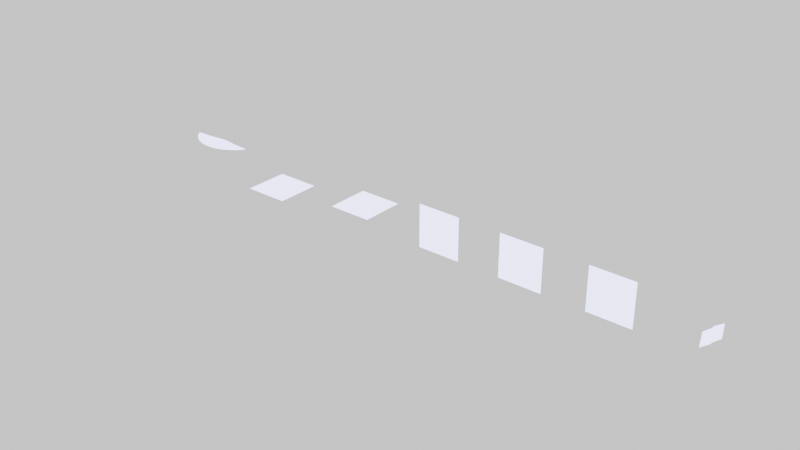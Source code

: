 # Source: fx_biyeon.blend  (saved by Blender 5.2.45; exported with 4.5.12 LTS)
import bpy
from mathutils import Matrix  # noqa: F401  (used for matrix-valued properties, if any)

bpy.ops.wm.read_factory_settings(use_empty=True)
scene = bpy.context.scene
scene.name = 'Scene'

# ---- collections
col_bi_slash = bpy.data.collections.new('BI_slash'); scene.collection.children.link(col_bi_slash)
col_bi_ground = bpy.data.collections.new('BI_ground'); scene.collection.children.link(col_bi_ground)
col_bi_hit = bpy.data.collections.new('BI_hit'); scene.collection.children.link(col_bi_hit)

# ---- images (referenced by path relative to the original .blend; pixels are not part of the script)
import os
ASSET_DIR = os.environ.get("B2B_ASSET_DIR", "")  # directory of the original .blend (textures are referenced by path, not embedded)
HERE = os.path.dirname(os.path.abspath(__file__))  # packed textures are extracted next to this script under _unpacked/

def load_image(name, relpath, width, height, colorspace="sRGB"):
    """Load a texture the original file referenced (path relative to the .blend, or extracted next to this script)."""
    p = next((c for c in (os.path.join(HERE, relpath), os.path.join(ASSET_DIR, relpath)) if relpath and os.path.exists(c)), "")
    if p:
        img = bpy.data.images.load(p, check_existing=True)
        img.name = name
    else:  # same state as the original file: an image datablock whose file is absent (Cycles renders it pink)
        img = bpy.data.images.new(name, width, height)
        img.source = "FILE"
        img.filepath = "//" + (relpath or name)
    img.colorspace_settings.name = colorspace
    return img
img_fx_biyeon_png = load_image('fx_biyeon.png', 'fx_biyeon.png', 1024, 1024, 'sRGB')

# ---- materials (node trees are filled in below, after node groups)
mat_m_biyeon = bpy.data.materials.new('M_biyeon')
mat_m_biyeon.surface_render_method = 'BLENDED'
mat_m_biyeon.blend_method = 'BLEND'

# ---- material node trees
mat_m_biyeon.use_nodes = True; mat_m_biyeon.node_tree.nodes.clear()
_N = mat_m_biyeon.node_tree.nodes; _L = mat_m_biyeon.node_tree.links
n0 = _N.new('ShaderNodeOutputMaterial'); n0.name = 'Material Output'; n0.location = (0, 0)
n1 = _N.new('ShaderNodeTexImage'); n1.name = 'Image Texture'; n1.location = (0, 0)
n1.image = img_fx_biyeon_png
n2 = _N.new('ShaderNodeSeparateColor'); n2.name = 'Separate Color'; n2.location = (0, 0)
n3 = _N.new('ShaderNodeRGB'); n3.name = 'Color'; n3.location = (0, 0)
n3.outputs[0].default_value = (1.0, 1.0, 1.0, 1.0)
n4 = _N.new('ShaderNodeRGB'); n4.name = 'Color.001'; n4.location = (0, 0)
n4.outputs[0].default_value = (0.26, 0.8, 1.0, 1.0)
n5 = _N.new('ShaderNodeRGB'); n5.name = 'Color.002'; n5.location = (0, 0)
n5.outputs[0].default_value = (0.18, 0.2, 1.0, 1.0)
n6 = _N.new('ShaderNodeMix'); n6.name = 'Mix'; n6.location = (0, 0)
n6.data_type = 'RGBA'
n6.blend_type = 'MULTIPLY'
n6.inputs[0].default_value = 1.0
n7 = _N.new('ShaderNodeMix'); n7.name = 'Mix.001'; n7.location = (0, 0)
n7.data_type = 'RGBA'
n7.blend_type = 'MULTIPLY'
n7.inputs[0].default_value = 1.0
n8 = _N.new('ShaderNodeMix'); n8.name = 'Mix.002'; n8.location = (0, 0)
n8.data_type = 'RGBA'
n8.blend_type = 'ADD'
n8.inputs[0].default_value = 1.0
n9 = _N.new('ShaderNodeMix'); n9.name = 'Mix.003'; n9.location = (0, 0)
n9.data_type = 'RGBA'
n9.blend_type = 'MULTIPLY'
n9.inputs[0].default_value = 1.0
n10 = _N.new('ShaderNodeMix'); n10.name = 'Mix.004'; n10.location = (0, 0)
n10.data_type = 'RGBA'
n10.blend_type = 'ADD'
n10.inputs[0].default_value = 1.0
n11 = _N.new('ShaderNodeEmission'); n11.name = 'Emission'; n11.location = (0, 0)
n11.inputs[1].default_value = 3.0
n12 = _N.new('ShaderNodeBsdfTransparent'); n12.name = 'Transparent BSDF'; n12.location = (0, 0)
n13 = _N.new('ShaderNodeMixShader'); n13.name = 'Mix Shader'; n13.location = (0, 0)
_L.new(n1.outputs[0], n2.inputs[0])
_L.new(n2.outputs[0], n6.inputs[6])
_L.new(n3.outputs[0], n6.inputs[7])
_L.new(n2.outputs[1], n7.inputs[6])
_L.new(n4.outputs[0], n7.inputs[7])
_L.new(n6.outputs[2], n8.inputs[6])
_L.new(n7.outputs[2], n8.inputs[7])
_L.new(n2.outputs[2], n9.inputs[6])
_L.new(n5.outputs[0], n9.inputs[7])
_L.new(n8.outputs[2], n10.inputs[6])
_L.new(n9.outputs[2], n10.inputs[7])
_L.new(n10.outputs[2], n11.inputs[0])
_L.new(n1.outputs[1], n13.inputs[0])
_L.new(n12.outputs[0], n13.inputs[1])
_L.new(n11.outputs[0], n13.inputs[2])
_L.new(n13.outputs[0], n0.inputs[0])
n0.is_active_output = True

# ---- world
world_w = bpy.data.worlds.new('W'); scene.world = world_w
world_w.use_nodes = True; world_w.node_tree.nodes.clear()
_N = world_w.node_tree.nodes; _L = world_w.node_tree.links
n0 = _N.new('ShaderNodeBackground'); n0.name = 'Background'; n0.location = (-200, 100)
n0.inputs[0].default_value = (1.0, 1.0, 1.0, 1.0)
n1 = _N.new('ShaderNodeOutputWorld'); n1.name = 'World Output'; n1.location = (200, 100)
_L.new(n0.outputs[0], n1.inputs[0])
n1.is_active_output = True
world_w.light_settings.distance = 1.2

# ---- meshes
me_bi_crescent = bpy.data.meshes.new('bi_crescent')
me_bi_crescent.from_pydata([(-0.8274, 0.4419, 0.0), (-0.829, 0.4408, 0.0), (-0.7285, 0.4566, 0.0), (-0.788, 0.3843, 0.0), (-0.6502, 0.4577, 0.0), (-0.7431, 0.3309, 0.0), (-0.5783, 0.4591, 0.0), (-0.6947, 0.2807, 0.0), (-0.5109, 0.4622, 0.0), (-0.6428, 0.234, 0.0), (-0.4475, 0.467, 0.0), (-0.5878, 0.191, 0.0), (-0.3876, 0.4731, 0.0), (-0.5299, 0.152, 0.0), (-0.331, 0.4801, 0.0), (-0.4695, 0.1171, 0.0), (-0.2774, 0.4875, 0.0), (-0.4067, 0.08645, 0.0), (-0.2266, 0.4948, 0.0), (-0.342, 0.06031, 0.0), (-0.1782, 0.5015, 0.0), (-0.2756, 0.03874, 0.0), (-0.1318, 0.5071, 0.0), (-0.2079, 0.02185, 0.0), (-0.08701, 0.5114, 0.0), (-0.1392, 0.009732, 0.0), (-0.04323, 0.5141, 0.0), (-0.06976, 0.002436, 0.0), (0.0, 0.515, 0.0), (0.0, 0.0, 0.0), (0.04323, 0.5141, 0.0), (0.06976, 0.002436, 0.0), (0.08701, 0.5114, 0.0), (0.1392, 0.009732, 0.0), (0.1318, 0.5071, 0.0), (0.2079, 0.02185, 0.0), (0.1782, 0.5015, 0.0), (0.2756, 0.03874, 0.0), (0.2266, 0.4948, 0.0), (0.342, 0.06031, 0.0), (0.2774, 0.4875, 0.0), (0.4067, 0.08645, 0.0), (0.331, 0.4801, 0.0), (0.4695, 0.1171, 0.0), (0.3876, 0.4731, 0.0), (0.5299, 0.152, 0.0), (0.4475, 0.467, 0.0), (0.5878, 0.191, 0.0), (0.5109, 0.4622, 0.0), (0.6428, 0.234, 0.0), (0.5783, 0.4591, 0.0), (0.6947, 0.2807, 0.0), (0.6502, 0.4577, 0.0), (0.7431, 0.3309, 0.0), (0.7285, 0.4566, 0.0), (0.788, 0.3843, 0.0), (0.8274, 0.4419, 0.0), (0.829, 0.4408, 0.0)], [], [(0, 1, 3, 2), (2, 3, 5, 4), (4, 5, 7, 6), (6, 7, 9, 8), (8, 9, 11, 10), (10, 11, 13, 12), (12, 13, 15, 14), (14, 15, 17, 16), (16, 17, 19, 18), (18, 19, 21, 20), (20, 21, 23, 22), (22, 23, 25, 24), (24, 25, 27, 26), (26, 27, 29, 28), (28, 29, 31, 30), (30, 31, 33, 32), (32, 33, 35, 34), (34, 35, 37, 36), (36, 37, 39, 38), (38, 39, 41, 40), (40, 41, 43, 42), (42, 43, 45, 44), (44, 45, 47, 46), (46, 47, 49, 48), (48, 49, 51, 50), (50, 51, 53, 52), (52, 53, 55, 54), (54, 55, 57, 56)])
_uv = me_bi_crescent.uv_layers.new(name='UVMap')
_uv.uv.foreach_set('vector', [0.00293, 0.00293, 0.00293, 0.4971, 0.02058, 0.4971, 0.02058, 0.00293, 0.02058, 0.00293, 0.02058, 0.4971, 0.03823, 0.4971, 0.03823, 0.00293, 0.03823, 0.00293, 0.03823, 0.4971, 0.05587, 0.4971, 0.05587, 0.00293, 0.05587, 0.00293, 0.05587, 0.4971, 0.07352, 0.4971, 0.07352, 0.00293, 0.07352, 0.00293, 0.07352, 0.4971, 0.09117, 0.4971, 0.09117, 0.00293, 0.09117, 0.00293, 0.09117, 0.4971, 0.1088, 0.4971, 0.1088, 0.00293, 0.1088, 0.00293, 0.1088, 0.4971, 0.1265, 0.4971, 0.1265, 0.00293, 0.1265, 0.00293, 0.1265, 0.4971, 0.1441, 0.4971, 0.1441, 0.00293, 0.1441, 0.00293, 0.1441, 0.4971, 0.1618, 0.4971, 0.1618, 0.00293, 0.1618, 0.00293, 0.1618, 0.4971, 0.1794, 0.4971, 0.1794, 0.00293, 0.1794, 0.00293, 0.1794, 0.4971, 0.1971, 0.4971, 0.1971, 0.00293, 0.1971, 0.00293, 0.1971, 0.4971, 0.2147, 0.4971, 0.2147, 0.00293, 0.2147, 0.00293, 0.2147, 0.4971, 0.2324, 0.4971, 0.2324, 0.00293, 0.2324, 0.00293, 0.2324, 0.4971, 0.25, 0.4971, 0.25, 0.00293, 0.25, 0.00293, 0.25, 0.4971, 0.2676, 0.4971, 0.2676, 0.00293, 0.2676, 0.00293, 0.2676, 0.4971, 0.2853, 0.4971, 0.2853, 0.00293, 0.2853, 0.00293, 0.2853, 0.4971, 0.3029, 0.4971, 0.3029, 0.00293, 0.3029, 0.00293, 0.3029, 0.4971, 0.3206, 0.4971, 0.3206, 0.00293, 0.3206, 0.00293, 0.3206, 0.4971, 0.3382, 0.4971, 0.3382, 0.00293, 0.3382, 0.00293, 0.3382, 0.4971, 0.3559, 0.4971, 0.3559, 0.00293, 0.3559, 0.00293, 0.3559, 0.4971, 0.3735, 0.4971, 0.3735, 0.00293, 0.3735, 0.00293, 0.3735, 0.4971, 0.3912, 0.4971, 0.3912, 0.00293, 0.3912, 0.00293, 0.3912, 0.4971, 0.4088, 0.4971, 0.4088, 0.00293, 0.4088, 0.00293, 0.4088, 0.4971, 0.4265, 0.4971, 0.4265, 0.00293, 0.4265, 0.00293, 0.4265, 0.4971, 0.4441, 0.4971, 0.4441, 0.00293, 0.4441, 0.00293, 0.4441, 0.4971, 0.4618, 0.4971, 0.4618, 0.00293, 0.4618, 0.00293, 0.4618, 0.4971, 0.4794, 0.4971, 0.4794, 0.00293, 0.4794, 0.00293, 0.4794, 0.4971, 0.4971, 0.4971, 0.4971, 0.00293])
me_bi_crescent.materials.append(mat_m_biyeon)
me_bi_crescent.update()
me_bi_trail = bpy.data.meshes.new('bi_trail')
me_bi_trail.from_pydata([(-0.5, 0.0, 0.0), (0.5, 0.0, 0.0), (-0.5, -0.25, 0.0), (0.5, -0.25, 0.0), (-0.5, -0.5, 0.0), (0.5, -0.5, 0.0), (-0.5, -0.75, 0.0), (0.5, -0.75, 0.0), (-0.5, -1.0, 0.0), (0.5, -1.0, 0.0)], [], [(0, 1, 3, 2), (2, 3, 5, 4), (4, 5, 7, 6), (6, 7, 9, 8)])
_uv = me_bi_trail.uv_layers.new(name='UVMap')
_uv.uv.foreach_set('vector', [0.5029, 0.00293, 0.5029, 0.2471, 0.6265, 0.2471, 0.6265, 0.00293, 0.6265, 0.00293, 0.6265, 0.2471, 0.75, 0.2471, 0.75, 0.00293, 0.75, 0.00293, 0.75, 0.2471, 0.8735, 0.2471, 0.8735, 0.00293, 0.8735, 0.00293, 0.8735, 0.2471, 0.9971, 0.2471, 0.9971, 0.00293])
me_bi_trail.materials.append(mat_m_biyeon)
me_bi_trail.update()
me_bi_ring = bpy.data.meshes.new('bi_ring')
me_bi_ring.from_pydata([(-0.5, 0.5, 0.0), (0.5, 0.5, 0.0), (0.5, -0.5, 0.0), (-0.5, -0.5, 0.0)], [], [(0, 1, 2, 3)])
_uv = me_bi_ring.uv_layers.new(name='UVMap')
_uv.uv.foreach_set('vector', [0.5029, 0.5029, 0.7471, 0.5029, 0.7471, 0.7471, 0.5029, 0.7471])
me_bi_ring.materials.append(mat_m_biyeon)
me_bi_ring.update()
me_bi_cross = bpy.data.meshes.new('bi_cross')
me_bi_cross.from_pydata([(-0.5, 0.0, -0.5), (0.5, 0.0, -0.5), (0.5, 0.0, 0.5), (-0.5, 0.0, 0.5)], [], [(0, 1, 2, 3)])
_uv = me_bi_cross.uv_layers.new(name='UVMap')
_uv.uv.foreach_set('vector', [0.00293, 0.5029, 0.4971, 0.5029, 0.4971, 0.9971, 0.00293, 0.9971])
me_bi_cross.materials.append(mat_m_biyeon)
me_bi_cross.update()
me_bi_quad = bpy.data.meshes.new('bi_quad')
me_bi_quad.from_pydata([(-0.5, 0.0, -0.5), (0.5, 0.0, -0.5), (0.5, 0.0, 0.5), (-0.5, 0.0, 0.5)], [], [(0, 1, 2, 3)])
_uv = me_bi_quad.uv_layers.new(name='UVMap')
_uv.uv.foreach_set('vector', [0.5029, 0.2529, 0.7471, 0.2529, 0.7471, 0.4971, 0.5029, 0.4971])
me_bi_quad.materials.append(mat_m_biyeon)
me_bi_quad.update()
me_bi_mote = bpy.data.meshes.new('bi_mote')
me_bi_mote.from_pydata([(-0.5, 0.0, -0.5), (0.5, 0.0, -0.5), (0.5, 0.0, 0.5), (-0.5, 0.0, 0.5)], [], [(0, 1, 2, 3)])
_uv = me_bi_mote.uv_layers.new(name='UVMap')
_uv.uv.foreach_set('vector', [0.7529, 0.5029, 0.9971, 0.5029, 0.9971, 0.7471, 0.7529, 0.7471])
me_bi_mote.materials.append(mat_m_biyeon)
me_bi_mote.update()
me_bi_shard = bpy.data.meshes.new('bi_shard')
me_bi_shard.from_pydata([(-0.0005, 0.5, 0.0), (0.0005, 0.5, 0.0), (-0.0905, 0.25, 0.0), (0.0905, 0.25, 0.0), (-0.1805, 0.0, 0.0), (0.1805, 0.0, 0.0), (-0.0905, -0.25, 0.0), (0.0905, -0.25, 0.0), (-0.0005, -0.5, 0.0), (0.0005, -0.5, 0.0), (-3.062e-20, 0.5, -0.0005), (3.062e-20, 0.5, 0.0005), (-5.542e-18, 0.25, -0.0905), (5.542e-18, 0.25, 0.0905), (-1.105e-17, 0.0, -0.1805), (1.105e-17, 0.0, 0.1805), (-5.542e-18, -0.25, -0.0905), (5.542e-18, -0.25, 0.0905), (-3.062e-20, -0.5, -0.0005), (3.062e-20, -0.5, 0.0005)], [], [(0, 1, 3, 2), (2, 3, 5, 4), (4, 5, 7, 6), (6, 7, 9, 8), (10, 11, 13, 12), (12, 13, 15, 14), (14, 15, 17, 16), (16, 17, 19, 18)])
_uv = me_bi_shard.uv_layers.new(name='UVMap')
_uv.uv.foreach_set('vector', [0.7529, 0.2529, 0.7529, 0.4971, 0.814, 0.4971, 0.814, 0.2529, 0.814, 0.2529, 0.814, 0.4971, 0.875, 0.4971, 0.875, 0.2529, 0.875, 0.2529, 0.875, 0.4971, 0.936, 0.4971, 0.936, 0.2529, 0.936, 0.2529, 0.936, 0.4971, 0.9971, 0.4971, 0.9971, 0.2529, 0.7529, 0.2529, 0.7529, 0.4971, 0.814, 0.4971, 0.814, 0.2529, 0.814, 0.2529, 0.814, 0.4971, 0.875, 0.4971, 0.875, 0.2529, 0.875, 0.2529, 0.875, 0.4971, 0.936, 0.4971, 0.936, 0.2529, 0.936, 0.2529, 0.936, 0.4971, 0.9971, 0.4971, 0.9971, 0.2529])
me_bi_shard.materials.append(mat_m_biyeon)
me_bi_shard.update()

# ---- objects
ob_bi_crescent = bpy.data.objects.new('bi_crescent', me_bi_crescent)
ob_bi_trail = bpy.data.objects.new('bi_trail', me_bi_trail)
ob_bi_ring = bpy.data.objects.new('bi_ring', me_bi_ring)
ob_bi_cross = bpy.data.objects.new('bi_cross', me_bi_cross)
ob_bi_quad = bpy.data.objects.new('bi_quad', me_bi_quad)
ob_bi_mote = bpy.data.objects.new('bi_mote', me_bi_mote)
ob_bi_shard = bpy.data.objects.new('bi_shard', me_bi_shard)

# ---- transforms, parenting, visibility, modifiers, constraints
ob_bi_crescent.location = (0.0, 0.0, 0.0)
ob_bi_trail.location = (3.0, 0.0, 0.0)
ob_bi_ring.location = (5.0, 0.0, 0.0)
ob_bi_cross.location = (7.0, 0.0, 0.0)
ob_bi_quad.location = (9.0, 0.0, 0.0)
ob_bi_mote.location = (11.0, 0.0, 0.0)
ob_bi_shard.location = (13.0, 0.0, 0.0)

# ---- collection membership
col_bi_slash.objects.link(ob_bi_crescent)
col_bi_ground.objects.link(ob_bi_trail)
col_bi_ground.objects.link(ob_bi_ring)
col_bi_hit.objects.link(ob_bi_cross)
col_bi_hit.objects.link(ob_bi_quad)
col_bi_hit.objects.link(ob_bi_mote)
col_bi_hit.objects.link(ob_bi_shard)

# ---- scene / render settings (as saved in the file)
scene.frame_start = 1; scene.frame_end = 250; scene.frame_set(1)
scene.render.engine = 'CYCLES'
scene.render.bake_bias = 0.0
scene.render.bake_samples = 0
scene.render.compositor_device = 'GPU'
scene.cycles.use_denoising = False
scene.cycles.samples = 24
scene.eevee.use_volume_custom_range = False
scene.eevee.fast_gi_thickness_near = 0.1
scene.eevee.fast_gi_thickness_far = 0.0
scene.eevee.ray_tracing_options.screen_trace_thickness = 0.1
bpy.context.view_layer.update()

# ---- added for rendering (the .blend has no active camera): camera
cam_auto = bpy.data.cameras.new('AutoCamera')
cam_auto.lens = 50.0
cam_auto.sensor_width = 36.0
cam_auto.clip_end = 1000.0
ob_auto_camera = bpy.data.objects.new('AutoCamera', cam_auto)
scene.collection.objects.link(ob_auto_camera)
ob_auto_camera.location = (19.2461, -15.9269, 10.4563)
ob_auto_camera.rotation_euler = (1.09748, -7.21219e-08, 0.694738)
scene.camera = ob_auto_camera
bpy.context.view_layer.update()
